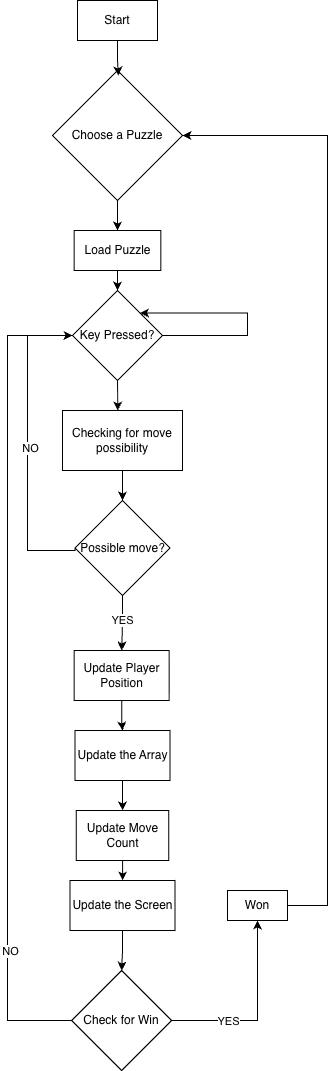

The diagram above was exported from draw.io. Its source (the exported page's mxGraphModel, read from the mxfile embedded in the PNG):
<mxGraphModel dx="1697" dy="1148" grid="1" gridSize="10" guides="1" tooltips="1" connect="1" arrows="1" fold="1" page="1" pageScale="1" pageWidth="827" pageHeight="1169" math="0" shadow="0">
  <root>
    <mxCell id="0" />
    <mxCell id="1" parent="0" />
    <mxCell id="4QqqDxcTmGgyNmuQhWG5-1" parent="1" style="rounded=0;whiteSpace=wrap;html=1;" value="Start" vertex="1">
      <mxGeometry height="40" width="80" x="340" y="30" as="geometry" />
    </mxCell>
    <mxCell id="4QqqDxcTmGgyNmuQhWG5-4" parent="1" style="rhombus;whiteSpace=wrap;html=1;" value="Key Pressed?" vertex="1">
      <mxGeometry height="90" width="90" x="335" y="320" as="geometry" />
    </mxCell>
    <mxCell id="4QqqDxcTmGgyNmuQhWG5-11" edge="1" parent="1" source="4QqqDxcTmGgyNmuQhWG5-7" style="edgeStyle=orthogonalEdgeStyle;rounded=0;orthogonalLoop=1;jettySize=auto;html=1;entryX=0.5;entryY=0;entryDx=0;entryDy=0;" target="4QqqDxcTmGgyNmuQhWG5-9">
      <mxGeometry relative="1" as="geometry" />
    </mxCell>
    <mxCell id="4QqqDxcTmGgyNmuQhWG5-7" parent="1" style="rhombus;whiteSpace=wrap;html=1;" value="Choose a Puzzle" vertex="1">
      <mxGeometry height="130" width="130" x="315" y="100" as="geometry" />
    </mxCell>
    <mxCell id="4QqqDxcTmGgyNmuQhWG5-13" edge="1" parent="1" source="4QqqDxcTmGgyNmuQhWG5-9" style="edgeStyle=orthogonalEdgeStyle;rounded=0;orthogonalLoop=1;jettySize=auto;html=1;exitX=0.5;exitY=1;exitDx=0;exitDy=0;entryX=0.5;entryY=0;entryDx=0;entryDy=0;" target="4QqqDxcTmGgyNmuQhWG5-4">
      <mxGeometry relative="1" as="geometry" />
    </mxCell>
    <mxCell id="4QqqDxcTmGgyNmuQhWG5-9" parent="1" style="rounded=0;whiteSpace=wrap;html=1;" value="Load Puzzle" vertex="1">
      <mxGeometry height="40" width="86.67" x="336.66" y="260" as="geometry" />
    </mxCell>
    <mxCell id="4QqqDxcTmGgyNmuQhWG5-12" edge="1" parent="1" source="4QqqDxcTmGgyNmuQhWG5-4" style="edgeStyle=orthogonalEdgeStyle;rounded=0;orthogonalLoop=1;jettySize=auto;html=1;exitX=1;exitY=0.5;exitDx=0;exitDy=0;entryX=1;entryY=0;entryDx=0;entryDy=0;" target="4QqqDxcTmGgyNmuQhWG5-4">
      <mxGeometry relative="1" as="geometry">
        <Array as="points">
          <mxPoint x="510" y="365" />
          <mxPoint x="510" y="342" />
        </Array>
      </mxGeometry>
    </mxCell>
    <mxCell id="4QqqDxcTmGgyNmuQhWG5-20" edge="1" parent="1" source="4QqqDxcTmGgyNmuQhWG5-14" style="edgeStyle=orthogonalEdgeStyle;rounded=0;orthogonalLoop=1;jettySize=auto;html=1;entryX=0.5;entryY=0;entryDx=0;entryDy=0;" target="4QqqDxcTmGgyNmuQhWG5-17">
      <mxGeometry relative="1" as="geometry" />
    </mxCell>
    <mxCell id="4QqqDxcTmGgyNmuQhWG5-14" parent="1" style="rounded=0;whiteSpace=wrap;html=1;" value="Checking for move possibility" vertex="1">
      <mxGeometry height="60" width="120" x="325" y="440" as="geometry" />
    </mxCell>
    <mxCell id="4QqqDxcTmGgyNmuQhWG5-18" edge="1" parent="1" source="4QqqDxcTmGgyNmuQhWG5-17" style="edgeStyle=orthogonalEdgeStyle;rounded=0;orthogonalLoop=1;jettySize=auto;html=1;exitX=0;exitY=0.5;exitDx=0;exitDy=0;entryX=0;entryY=0.5;entryDx=0;entryDy=0;" target="4QqqDxcTmGgyNmuQhWG5-4">
      <mxGeometry relative="1" as="geometry">
        <Array as="points">
          <mxPoint x="337" y="580" />
          <mxPoint x="290" y="580" />
          <mxPoint x="290" y="365" />
        </Array>
      </mxGeometry>
    </mxCell>
    <mxCell id="4QqqDxcTmGgyNmuQhWG5-19" connectable="0" parent="4QqqDxcTmGgyNmuQhWG5-18" style="edgeLabel;html=1;align=center;verticalAlign=middle;resizable=0;points=[];" value="NO" vertex="1">
      <mxGeometry relative="1" x="-0.0113" y="-2" as="geometry">
        <mxPoint as="offset" />
      </mxGeometry>
    </mxCell>
    <mxCell id="4QqqDxcTmGgyNmuQhWG5-32" edge="1" parent="1" source="4QqqDxcTmGgyNmuQhWG5-17" style="edgeStyle=orthogonalEdgeStyle;rounded=0;orthogonalLoop=1;jettySize=auto;html=1;" target="4QqqDxcTmGgyNmuQhWG5-21">
      <mxGeometry relative="1" as="geometry" />
    </mxCell>
    <mxCell id="4QqqDxcTmGgyNmuQhWG5-33" connectable="0" parent="4QqqDxcTmGgyNmuQhWG5-32" style="edgeLabel;html=1;align=center;verticalAlign=middle;resizable=0;points=[];" value="YES" vertex="1">
      <mxGeometry relative="1" x="0.432" y="-3" as="geometry">
        <mxPoint x="3" y="-15" as="offset" />
      </mxGeometry>
    </mxCell>
    <mxCell id="4QqqDxcTmGgyNmuQhWG5-17" parent="1" style="rhombus;whiteSpace=wrap;html=1;" value="Possible move?" vertex="1">
      <mxGeometry height="95" width="95" x="337.5" y="530" as="geometry" />
    </mxCell>
    <mxCell id="4QqqDxcTmGgyNmuQhWG5-25" edge="1" parent="1" source="4QqqDxcTmGgyNmuQhWG5-21" style="edgeStyle=orthogonalEdgeStyle;rounded=0;orthogonalLoop=1;jettySize=auto;html=1;entryX=0.5;entryY=0;entryDx=0;entryDy=0;" target="4QqqDxcTmGgyNmuQhWG5-24">
      <mxGeometry relative="1" as="geometry" />
    </mxCell>
    <mxCell id="4QqqDxcTmGgyNmuQhWG5-21" parent="1" style="rounded=0;whiteSpace=wrap;html=1;" value="Update Player Position" vertex="1">
      <mxGeometry height="50" width="95" x="336.66" y="680" as="geometry" />
    </mxCell>
    <mxCell id="4QqqDxcTmGgyNmuQhWG5-27" edge="1" parent="1" source="4QqqDxcTmGgyNmuQhWG5-24" style="edgeStyle=orthogonalEdgeStyle;rounded=0;orthogonalLoop=1;jettySize=auto;html=1;" target="4QqqDxcTmGgyNmuQhWG5-26">
      <mxGeometry relative="1" as="geometry" />
    </mxCell>
    <mxCell id="4QqqDxcTmGgyNmuQhWG5-24" parent="1" style="rounded=0;whiteSpace=wrap;html=1;" value="Update the Array" vertex="1">
      <mxGeometry height="50" width="95" x="337.5" y="760" as="geometry" />
    </mxCell>
    <mxCell id="4QqqDxcTmGgyNmuQhWG5-29" edge="1" parent="1" source="4QqqDxcTmGgyNmuQhWG5-26" style="edgeStyle=orthogonalEdgeStyle;rounded=0;orthogonalLoop=1;jettySize=auto;html=1;entryX=0.5;entryY=0;entryDx=0;entryDy=0;" target="4QqqDxcTmGgyNmuQhWG5-28">
      <mxGeometry relative="1" as="geometry" />
    </mxCell>
    <mxCell id="4QqqDxcTmGgyNmuQhWG5-26" parent="1" style="rounded=0;whiteSpace=wrap;html=1;" value="Update Move Count" vertex="1">
      <mxGeometry height="50" width="92.5" x="338.75" y="840" as="geometry" />
    </mxCell>
    <mxCell id="4QqqDxcTmGgyNmuQhWG5-38" edge="1" parent="1" source="4QqqDxcTmGgyNmuQhWG5-28" style="edgeStyle=orthogonalEdgeStyle;rounded=0;orthogonalLoop=1;jettySize=auto;html=1;" target="4QqqDxcTmGgyNmuQhWG5-35">
      <mxGeometry relative="1" as="geometry" />
    </mxCell>
    <mxCell id="4QqqDxcTmGgyNmuQhWG5-28" parent="1" style="rounded=0;whiteSpace=wrap;html=1;" value="Update the Screen" vertex="1">
      <mxGeometry height="50" width="105" x="332.5" y="910" as="geometry" />
    </mxCell>
    <mxCell id="4QqqDxcTmGgyNmuQhWG5-30" edge="1" parent="1" source="4QqqDxcTmGgyNmuQhWG5-1" style="edgeStyle=orthogonalEdgeStyle;rounded=0;orthogonalLoop=1;jettySize=auto;html=1;entryX=0.507;entryY=0.038;entryDx=0;entryDy=0;entryPerimeter=0;" target="4QqqDxcTmGgyNmuQhWG5-7">
      <mxGeometry relative="1" as="geometry" />
    </mxCell>
    <mxCell id="4QqqDxcTmGgyNmuQhWG5-31" edge="1" parent="1" source="4QqqDxcTmGgyNmuQhWG5-4" style="edgeStyle=orthogonalEdgeStyle;rounded=0;orthogonalLoop=1;jettySize=auto;html=1;exitX=0.5;exitY=1;exitDx=0;exitDy=0;entryX=0.461;entryY=0;entryDx=0;entryDy=0;entryPerimeter=0;" target="4QqqDxcTmGgyNmuQhWG5-14">
      <mxGeometry relative="1" as="geometry" />
    </mxCell>
    <mxCell id="4QqqDxcTmGgyNmuQhWG5-36" edge="1" parent="1" source="4QqqDxcTmGgyNmuQhWG5-35" style="edgeStyle=orthogonalEdgeStyle;rounded=0;orthogonalLoop=1;jettySize=auto;html=1;entryX=0;entryY=0.5;entryDx=0;entryDy=0;" target="4QqqDxcTmGgyNmuQhWG5-4">
      <mxGeometry relative="1" as="geometry">
        <Array as="points">
          <mxPoint x="270" y="1050" />
          <mxPoint x="270" y="365" />
        </Array>
      </mxGeometry>
    </mxCell>
    <mxCell id="4QqqDxcTmGgyNmuQhWG5-37" connectable="0" parent="4QqqDxcTmGgyNmuQhWG5-36" style="edgeLabel;html=1;align=center;verticalAlign=middle;resizable=0;points=[];" value="NO" vertex="1">
      <mxGeometry relative="1" x="-0.6708" y="-2" as="geometry">
        <mxPoint as="offset" />
      </mxGeometry>
    </mxCell>
    <mxCell id="4QqqDxcTmGgyNmuQhWG5-45" edge="1" parent="1" source="4QqqDxcTmGgyNmuQhWG5-35" style="edgeStyle=orthogonalEdgeStyle;rounded=0;orthogonalLoop=1;jettySize=auto;html=1;entryX=0.5;entryY=1;entryDx=0;entryDy=0;" target="4QqqDxcTmGgyNmuQhWG5-41">
      <mxGeometry relative="1" as="geometry" />
    </mxCell>
    <mxCell id="4QqqDxcTmGgyNmuQhWG5-46" connectable="0" parent="4QqqDxcTmGgyNmuQhWG5-45" style="edgeLabel;html=1;align=center;verticalAlign=middle;resizable=0;points=[];" value="YES" vertex="1">
      <mxGeometry relative="1" x="-0.6681" y="1" as="geometry">
        <mxPoint x="25" y="1" as="offset" />
      </mxGeometry>
    </mxCell>
    <mxCell id="4QqqDxcTmGgyNmuQhWG5-35" parent="1" style="rhombus;whiteSpace=wrap;html=1;" value="Check for Win" vertex="1">
      <mxGeometry height="100" width="100" x="334.16" y="1000" as="geometry" />
    </mxCell>
    <mxCell id="4QqqDxcTmGgyNmuQhWG5-47" edge="1" parent="1" source="4QqqDxcTmGgyNmuQhWG5-41" style="edgeStyle=orthogonalEdgeStyle;rounded=0;orthogonalLoop=1;jettySize=auto;html=1;entryX=1;entryY=0.5;entryDx=0;entryDy=0;" target="4QqqDxcTmGgyNmuQhWG5-7">
      <mxGeometry relative="1" as="geometry">
        <Array as="points">
          <mxPoint x="590" y="935" />
          <mxPoint x="590" y="165" />
        </Array>
      </mxGeometry>
    </mxCell>
    <mxCell id="4QqqDxcTmGgyNmuQhWG5-41" parent="1" style="rounded=0;whiteSpace=wrap;html=1;" value="Won" vertex="1">
      <mxGeometry height="30" width="60" x="490" y="920" as="geometry" />
    </mxCell>
  </root>
</mxGraphModel>